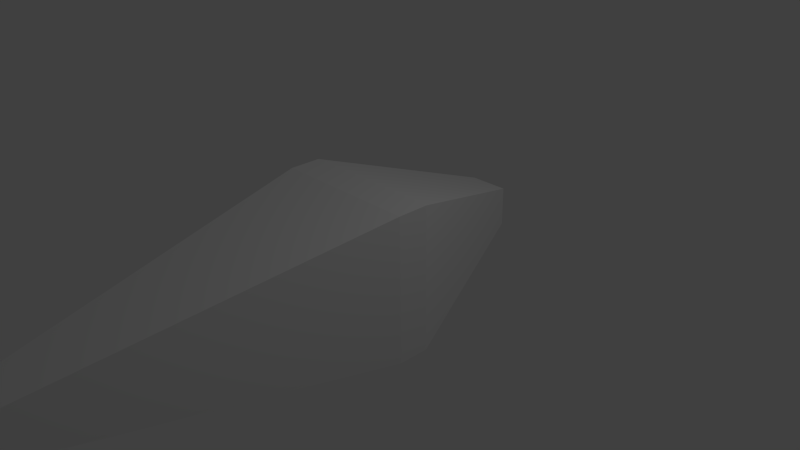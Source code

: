 # Source: Needle.blend  (saved by Blender 2.68.0; exported with 4.5.12 LTS)
import bpy
from mathutils import Matrix  # noqa: F401  (used for matrix-valued properties, if any)

bpy.ops.wm.read_factory_settings(use_empty=True)
scene = bpy.context.scene
scene.name = 'Scene'

# ---- collections
col_collection_1 = bpy.data.collections.new('Collection 1'); scene.collection.children.link(col_collection_1)

# ---- materials (node trees are filled in below, after node groups)
mat_material = bpy.data.materials.new('Material')
mat_material.alpha_threshold = 0.0
mat_material.use_transparent_shadow = False
mat_material.roughness = 0.5
mat_material.line_color = (0.0, 0.0, 0.0, 1.0)

# ---- material node trees

# ---- world
world_world = bpy.data.worlds.new('World'); scene.world = world_world
world_world.color = (0.05088, 0.05088, 0.05088)
world_world.use_sun_shadow = False
world_world.sun_shadow_jitter_overblur = 0.0
world_world.cycles.sampling_method = 'MANUAL'
world_world.cycles.sample_map_resolution = 256

# ---- cameras
cam_camera = bpy.data.cameras.new('Camera')
cam_camera.clip_end = 100.0
cam_camera.lens = 35.0
cam_camera.sensor_width = 32.0
cam_camera.sensor_height = 18.0
cam_camera.ortho_scale = 7.314
cam_camera.dof.focus_distance = 0.0
cam_camera.dof.aperture_fstop = 128.0

# ---- lights
light_lamp = bpy.data.lights.new('Lamp', 'POINT')
light_lamp.transmission_factor = 0.0
light_lamp.cutoff_distance = 30.0
light_lamp.energy = 100.0
light_lamp.shadow_buffer_clip_start = 1.001
light_lamp.shadow_soft_size = 0.1
light_lamp.shadow_maximum_resolution = 0.006
light_lamp.use_absolute_resolution = True
light_lamp.cycles.use_multiple_importance_sampling = False

# ---- meshes
me_cube = bpy.data.meshes.new('Cube')
me_cube.from_pydata([(0.2733, 2.208, 0.3134), (0.2733, 2.208, -0.2332), (-0.2733, 2.208, -0.2332), (-0.2733, 2.208, 0.3134), (-1.341e-07, -6.792, 0.0401), (1.0, -0.4677, -0.9599), (-1.0, -0.4677, 1.04), (-1.0, -0.4677, -0.9599), (1.0, -0.4677, 1.04), (-1.0, -0.04215, -0.9599), (-1.0, -0.04215, 1.04), (1.0, -0.04215, -0.9599), (1.0, -0.04215, 1.04)], [], [(0, 1, 2, 3), (0, 12, 11, 1), (1, 11, 9, 2), (2, 9, 10, 3), (12, 0, 3, 10), (12, 8, 5, 11), (11, 5, 7, 9), (9, 7, 6, 10), (8, 12, 10, 6), (8, 6, 7, 5), (8, 4, 5), (5, 4, 7), (7, 4, 6), (4, 8, 6)])
me_cube.materials.append(mat_material)
me_cube.use_remesh_preserve_volume = False
me_cube.use_remesh_preserve_attributes = False
me_cube.use_mirror_vertex_groups = False
me_cube.update()

# ---- objects
ob_cube = bpy.data.objects.new('Cube', me_cube)
ob_lamp = bpy.data.objects.new('Lamp', light_lamp)
ob_camera = bpy.data.objects.new('Camera', cam_camera)

# ---- transforms, parenting, visibility, modifiers, constraints
ob_cube.location = (0.0, 0.0, 0.0)
ob_cube.lock_rotations_4d = False
ob_cube.empty_display_type = 'ARROWS'
ob_cube.lineart.crease_threshold = 0.0
ob_lamp.location = (4.076, 1.005, 5.904)
ob_lamp.rotation_euler = (0.6503, 0.05522, 1.866)
ob_lamp.lock_rotations_4d = False
ob_lamp.empty_display_type = 'ARROWS'
ob_lamp.color = (0.0, 0.0, 0.0, 0.0)
ob_lamp.lineart.crease_threshold = 0.0
ob_camera.location = (7.481, -6.508, 5.344)
ob_camera.rotation_euler = (1.109, 0.01082, 0.8149)
ob_camera.lock_rotations_4d = False
ob_camera.empty_display_type = 'ARROWS'
ob_camera.color = (0.0, 0.0, 0.0, 0.0)
ob_camera.display_type = 'WIRE'
ob_camera.lineart.crease_threshold = 0.0

# ---- collection membership
col_collection_1.objects.link(ob_cube)
col_collection_1.objects.link(ob_lamp)
col_collection_1.objects.link(ob_camera)

# ---- scene / render settings (as saved in the file)
scene.camera = ob_camera
scene.frame_start = 1; scene.frame_end = 250; scene.frame_set(1)
scene.render.engine = 'BLENDER_EEVEE_NEXT'
scene.render.image_settings.color_mode = 'RGB'
scene.render.image_settings.compression = 90
scene.render.resolution_percentage = 50
scene.render.dither_intensity = 0.0
scene.cycles.use_denoising = False
scene.cycles.samples = 10
scene.cycles.sampling_pattern = 'TABULATED_SOBOL'
scene.cycles.light_sampling_threshold = 0.0
scene.cycles.use_adaptive_sampling = False
scene.cycles.use_light_tree = False
scene.cycles.blur_glossy = 0.0
scene.cycles.volume_bounces = 1
scene.cycles.pixel_filter_type = 'GAUSSIAN'
scene.cycles.sample_clamp_indirect = 0.0
scene.view_settings.view_transform = 'Standard'
bpy.context.view_layer.update()
